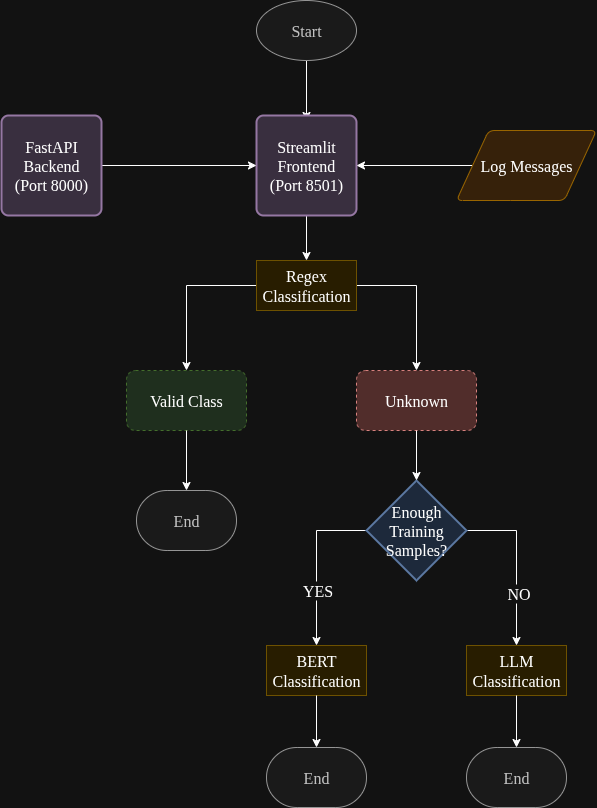

The diagram above was exported from draw.io. Its source (the exported page's mxGraphModel, read from the mxfile embedded in the PNG):
<mxGraphModel dx="1426" dy="799" grid="1" gridSize="10" guides="1" tooltips="1" connect="1" arrows="1" fold="1" page="1" pageScale="1" pageWidth="1169" pageHeight="827" math="0" shadow="0">
  <root>
    <mxCell id="0" />
    <mxCell id="1" parent="0" />
    <mxCell id="TQVLWoA94Lk8eLdChnxY-3" style="edgeStyle=orthogonalEdgeStyle;rounded=0;orthogonalLoop=1;jettySize=auto;html=1;fontFamily=Times New Roman;fontSize=16;fontStyle=0" parent="1" source="TQVLWoA94Lk8eLdChnxY-1" edge="1">
      <mxGeometry relative="1" as="geometry">
        <mxPoint x="592" y="130" as="targetPoint" />
      </mxGeometry>
    </mxCell>
    <mxCell id="TQVLWoA94Lk8eLdChnxY-1" value="&lt;font style=&quot;font-size: 16px;&quot; face=&quot;Times New Roman&quot;&gt;Start&lt;/font&gt;" style="strokeWidth=1;html=1;shape=mxgraph.flowchart.start_1;whiteSpace=wrap;fillColor=#f5f5f5;strokeColor=#666666;fontColor=#333333;" parent="1" vertex="1">
      <mxGeometry x="542" y="10" width="100" height="60" as="geometry" />
    </mxCell>
    <mxCell id="TQVLWoA94Lk8eLdChnxY-7" value="End" style="strokeWidth=1;html=1;shape=mxgraph.flowchart.terminator;whiteSpace=wrap;fillColor=#f5f5f5;fontColor=#333333;strokeColor=#666666;fontFamily=Times New Roman;fontSize=16;fontStyle=0" parent="1" vertex="1">
      <mxGeometry x="422" y="500" width="100" height="60" as="geometry" />
    </mxCell>
    <mxCell id="TQVLWoA94Lk8eLdChnxY-14" style="edgeStyle=orthogonalEdgeStyle;rounded=0;orthogonalLoop=1;jettySize=auto;html=1;exitX=1;exitY=0.5;exitDx=0;exitDy=0;entryX=0.5;entryY=0;entryDx=0;entryDy=0;fontFamily=Times New Roman;fontSize=16;fontStyle=0" parent="1" source="TQVLWoA94Lk8eLdChnxY-11" target="TQVLWoA94Lk8eLdChnxY-13" edge="1">
      <mxGeometry relative="1" as="geometry" />
    </mxCell>
    <mxCell id="TQVLWoA94Lk8eLdChnxY-15" style="edgeStyle=orthogonalEdgeStyle;rounded=0;orthogonalLoop=1;jettySize=auto;html=1;exitX=0;exitY=0.5;exitDx=0;exitDy=0;entryX=0.5;entryY=0;entryDx=0;entryDy=0;fontFamily=Times New Roman;fontSize=16;fontStyle=0" parent="1" source="TQVLWoA94Lk8eLdChnxY-11" target="TQVLWoA94Lk8eLdChnxY-12" edge="1">
      <mxGeometry relative="1" as="geometry" />
    </mxCell>
    <mxCell id="TQVLWoA94Lk8eLdChnxY-11" value="&lt;font&gt;Regex Classification&lt;/font&gt;" style="html=1;dashed=0;whiteSpace=wrap;fillColor=#fff2cc;strokeColor=#d6b656;fontFamily=Times New Roman;fontSize=16;fontStyle=0" parent="1" vertex="1">
      <mxGeometry x="542" y="270" width="100" height="50" as="geometry" />
    </mxCell>
    <mxCell id="TQVLWoA94Lk8eLdChnxY-12" value="&lt;font&gt;Valid Class&lt;/font&gt;" style="rounded=1;whiteSpace=wrap;html=1;dashed=1;fillColor=#d5e8d4;strokeColor=#82b366;fontFamily=Times New Roman;fontSize=16;fontStyle=0" parent="1" vertex="1">
      <mxGeometry x="412" y="380" width="120" height="60" as="geometry" />
    </mxCell>
    <mxCell id="TQVLWoA94Lk8eLdChnxY-13" value="&lt;font&gt;Unknown&lt;/font&gt;" style="rounded=1;whiteSpace=wrap;html=1;dashed=1;fillColor=#f8cecc;strokeColor=#b85450;fontFamily=Times New Roman;fontSize=16;fontStyle=0" parent="1" vertex="1">
      <mxGeometry x="642" y="380" width="120" height="60" as="geometry" />
    </mxCell>
    <mxCell id="TQVLWoA94Lk8eLdChnxY-16" style="edgeStyle=orthogonalEdgeStyle;rounded=0;orthogonalLoop=1;jettySize=auto;html=1;entryX=0.5;entryY=0;entryDx=0;entryDy=0;entryPerimeter=0;fontFamily=Times New Roman;fontSize=16;fontStyle=0" parent="1" source="TQVLWoA94Lk8eLdChnxY-12" target="TQVLWoA94Lk8eLdChnxY-7" edge="1">
      <mxGeometry relative="1" as="geometry" />
    </mxCell>
    <mxCell id="TQVLWoA94Lk8eLdChnxY-28" style="edgeStyle=orthogonalEdgeStyle;rounded=0;orthogonalLoop=1;jettySize=auto;html=1;exitX=0;exitY=0.5;exitDx=0;exitDy=0;exitPerimeter=0;entryX=0.5;entryY=0;entryDx=0;entryDy=0;fontFamily=Times New Roman;fontSize=16;fontStyle=0" parent="1" source="TQVLWoA94Lk8eLdChnxY-17" target="TQVLWoA94Lk8eLdChnxY-18" edge="1">
      <mxGeometry relative="1" as="geometry" />
    </mxCell>
    <mxCell id="TQVLWoA94Lk8eLdChnxY-29" value="YES" style="edgeLabel;html=1;align=center;verticalAlign=middle;resizable=0;points=[];fontFamily=Times New Roman;fontSize=16;fontStyle=0" parent="TQVLWoA94Lk8eLdChnxY-28" vertex="1" connectable="0">
      <mxGeometry x="0.3181" relative="1" as="geometry">
        <mxPoint as="offset" />
      </mxGeometry>
    </mxCell>
    <mxCell id="TQVLWoA94Lk8eLdChnxY-31" style="edgeStyle=orthogonalEdgeStyle;rounded=0;orthogonalLoop=1;jettySize=auto;html=1;fontFamily=Times New Roman;fontSize=16;fontStyle=0" parent="1" source="TQVLWoA94Lk8eLdChnxY-17" edge="1">
      <mxGeometry relative="1" as="geometry">
        <mxPoint x="802" y="655" as="targetPoint" />
      </mxGeometry>
    </mxCell>
    <mxCell id="TQVLWoA94Lk8eLdChnxY-32" value="NO" style="edgeLabel;html=1;align=center;verticalAlign=middle;resizable=0;points=[];fontFamily=Times New Roman;fontSize=16;fontStyle=0" parent="TQVLWoA94Lk8eLdChnxY-31" vertex="1" connectable="0">
      <mxGeometry x="0.3558" y="1" relative="1" as="geometry">
        <mxPoint as="offset" />
      </mxGeometry>
    </mxCell>
    <mxCell id="TQVLWoA94Lk8eLdChnxY-17" value="Enough Training Samples?" style="strokeWidth=2;html=1;shape=mxgraph.flowchart.decision;whiteSpace=wrap;fillColor=#dae8fc;strokeColor=#6c8ebf;fontFamily=Times New Roman;fontSize=16;fontStyle=0" parent="1" vertex="1">
      <mxGeometry x="652" y="490" width="100" height="100" as="geometry" />
    </mxCell>
    <mxCell id="TQVLWoA94Lk8eLdChnxY-18" value="BERT Classification" style="html=1;dashed=0;whiteSpace=wrap;fillColor=#fff2cc;strokeColor=#d6b656;fontFamily=Times New Roman;fontSize=16;fontStyle=0" parent="1" vertex="1">
      <mxGeometry x="552" y="655" width="100" height="50" as="geometry" />
    </mxCell>
    <mxCell id="TQVLWoA94Lk8eLdChnxY-19" value="LLM&lt;div&gt;Classification&lt;/div&gt;" style="html=1;dashed=0;whiteSpace=wrap;fillColor=#fff2cc;strokeColor=#d6b656;fontFamily=Times New Roman;fontSize=16;fontStyle=0" parent="1" vertex="1">
      <mxGeometry x="752" y="655" width="100" height="50" as="geometry" />
    </mxCell>
    <mxCell id="TQVLWoA94Lk8eLdChnxY-20" value="End" style="strokeWidth=1;html=1;shape=mxgraph.flowchart.terminator;whiteSpace=wrap;fillColor=#f5f5f5;fontColor=#333333;strokeColor=#666666;fontFamily=Times New Roman;fontSize=16;fontStyle=0" parent="1" vertex="1">
      <mxGeometry x="552" y="757" width="100" height="60" as="geometry" />
    </mxCell>
    <mxCell id="TQVLWoA94Lk8eLdChnxY-21" value="End" style="strokeWidth=1;html=1;shape=mxgraph.flowchart.terminator;whiteSpace=wrap;fillColor=#f5f5f5;fontColor=#333333;strokeColor=#666666;fontFamily=Times New Roman;fontSize=16;fontStyle=0" parent="1" vertex="1">
      <mxGeometry x="752" y="757" width="100" height="60" as="geometry" />
    </mxCell>
    <mxCell id="TQVLWoA94Lk8eLdChnxY-22" style="edgeStyle=orthogonalEdgeStyle;rounded=0;orthogonalLoop=1;jettySize=auto;html=1;entryX=0.5;entryY=0;entryDx=0;entryDy=0;entryPerimeter=0;fontFamily=Times New Roman;fontSize=16;fontStyle=0" parent="1" source="TQVLWoA94Lk8eLdChnxY-18" target="TQVLWoA94Lk8eLdChnxY-20" edge="1">
      <mxGeometry relative="1" as="geometry" />
    </mxCell>
    <mxCell id="TQVLWoA94Lk8eLdChnxY-23" style="edgeStyle=orthogonalEdgeStyle;rounded=0;orthogonalLoop=1;jettySize=auto;html=1;entryX=0.5;entryY=0;entryDx=0;entryDy=0;entryPerimeter=0;fontFamily=Times New Roman;fontSize=16;fontStyle=0" parent="1" source="TQVLWoA94Lk8eLdChnxY-19" target="TQVLWoA94Lk8eLdChnxY-21" edge="1">
      <mxGeometry relative="1" as="geometry" />
    </mxCell>
    <mxCell id="TQVLWoA94Lk8eLdChnxY-33" style="edgeStyle=orthogonalEdgeStyle;rounded=0;orthogonalLoop=1;jettySize=auto;html=1;entryX=0.5;entryY=0;entryDx=0;entryDy=0;entryPerimeter=0;fontFamily=Times New Roman;fontSize=16;fontStyle=0" parent="1" source="TQVLWoA94Lk8eLdChnxY-13" target="TQVLWoA94Lk8eLdChnxY-17" edge="1">
      <mxGeometry relative="1" as="geometry" />
    </mxCell>
    <mxCell id="TQVLWoA94Lk8eLdChnxY-41" style="edgeStyle=orthogonalEdgeStyle;rounded=0;orthogonalLoop=1;jettySize=auto;html=1;exitX=0.5;exitY=1;exitDx=0;exitDy=0;entryX=0.5;entryY=0;entryDx=0;entryDy=0;fontFamily=Times New Roman;fontSize=16;" parent="1" source="TQVLWoA94Lk8eLdChnxY-39" target="TQVLWoA94Lk8eLdChnxY-11" edge="1">
      <mxGeometry relative="1" as="geometry" />
    </mxCell>
    <mxCell id="TQVLWoA94Lk8eLdChnxY-39" value="Streamlit&lt;div&gt;Frontend&lt;/div&gt;&lt;div&gt;(Port 8501)&lt;/div&gt;" style="rounded=1;whiteSpace=wrap;html=1;absoluteArcSize=1;arcSize=14;strokeWidth=2;fontFamily=Times New Roman;fontSize=16;fillColor=#e1d5e7;strokeColor=#9673a6;" parent="1" vertex="1">
      <mxGeometry x="542" y="125" width="100" height="100" as="geometry" />
    </mxCell>
    <mxCell id="TQVLWoA94Lk8eLdChnxY-44" style="edgeStyle=orthogonalEdgeStyle;rounded=0;orthogonalLoop=1;jettySize=auto;html=1;fontFamily=Times New Roman;fontSize=16;" parent="1" source="TQVLWoA94Lk8eLdChnxY-40" target="TQVLWoA94Lk8eLdChnxY-39" edge="1">
      <mxGeometry relative="1" as="geometry" />
    </mxCell>
    <mxCell id="TQVLWoA94Lk8eLdChnxY-40" value="FastAPI&lt;div&gt;Backend&lt;/div&gt;&lt;div&gt;(Port 8000)&lt;/div&gt;" style="rounded=1;whiteSpace=wrap;html=1;absoluteArcSize=1;arcSize=14;strokeWidth=2;fontFamily=Times New Roman;fontSize=16;fillColor=#e1d5e7;strokeColor=#9673a6;" parent="1" vertex="1">
      <mxGeometry x="287" y="125" width="100" height="100" as="geometry" />
    </mxCell>
    <mxCell id="TQVLWoA94Lk8eLdChnxY-43" style="edgeStyle=orthogonalEdgeStyle;rounded=0;orthogonalLoop=1;jettySize=auto;html=1;fontFamily=Times New Roman;fontSize=16;" parent="1" source="TQVLWoA94Lk8eLdChnxY-42" target="TQVLWoA94Lk8eLdChnxY-39" edge="1">
      <mxGeometry relative="1" as="geometry" />
    </mxCell>
    <mxCell id="TQVLWoA94Lk8eLdChnxY-42" value="&lt;font&gt;Log Messages&lt;/font&gt;" style="shape=parallelogram;html=1;strokeWidth=1;perimeter=parallelogramPerimeter;whiteSpace=wrap;rounded=1;arcSize=12;size=0.23;fontFamily=Times New Roman;fontSize=16;fontStyle=0;fillColor=#ffe6cc;strokeColor=#d79b00;" parent="1" vertex="1">
      <mxGeometry x="742" y="140" width="140" height="70" as="geometry" />
    </mxCell>
  </root>
</mxGraphModel>